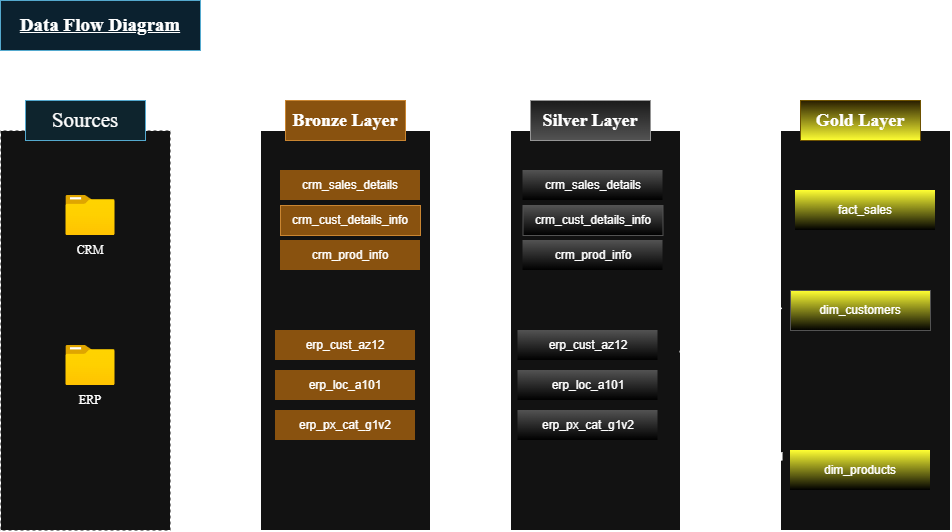

The diagram above was exported from draw.io. Its source (the exported page's mxGraphModel, read from the mxfile embedded in the PNG):
<mxGraphModel dx="1030" dy="596" grid="1" gridSize="10" guides="1" tooltips="1" connect="1" arrows="1" fold="1" page="1" pageScale="1" pageWidth="827" pageHeight="1169" math="0" shadow="0">
  <root>
    <mxCell id="0" />
    <mxCell id="1" parent="0" />
    <mxCell id="jfH2auh11q_GLQaM-oVF-1" parent="1" style="text;html=1;whiteSpace=wrap;strokeColor=#10739e;fillColor=light-dark(#B1DDF0,#0B212F);align=center;verticalAlign=middle;rounded=0;" value="&lt;font face=&quot;Times New Roman&quot; style=&quot;font-size: 19px;&quot;&gt;&lt;b&gt;&lt;u&gt;Data Flow Diagram&lt;/u&gt;&lt;/b&gt;&lt;/font&gt;" vertex="1">
      <mxGeometry height="50" width="200" x="20" y="30" as="geometry" />
    </mxCell>
    <mxCell id="jfH2auh11q_GLQaM-oVF-2" parent="1" style="rounded=0;whiteSpace=wrap;html=1;dashed=1;" value="" vertex="1">
      <mxGeometry height="400" width="170" x="20" y="160" as="geometry" />
    </mxCell>
    <mxCell id="jfH2auh11q_GLQaM-oVF-3" parent="1" style="rounded=0;whiteSpace=wrap;html=1;fillColor=light-dark(#B1DDF0,#0E242D);strokeColor=#10739e;" value="&lt;font face=&quot;Times New Roman&quot; style=&quot;font-size: 21px;&quot;&gt;Sources&lt;/font&gt;" vertex="1">
      <mxGeometry height="40" width="120" x="45" y="130" as="geometry" />
    </mxCell>
    <mxCell id="jfH2auh11q_GLQaM-oVF-4" parent="1" style="image;aspect=fixed;html=1;points=[];align=center;fontSize=12;image=img/lib/azure2/general/Folder_Blank.svg;" value="" vertex="1">
      <mxGeometry height="40" width="49.29" x="85.37" y="225" as="geometry" />
    </mxCell>
    <mxCell id="jfH2auh11q_GLQaM-oVF-5" parent="1" style="text;html=1;whiteSpace=wrap;strokeColor=none;fillColor=none;align=center;verticalAlign=middle;rounded=0;fontFamily=Times New Roman;" value="CRM" vertex="1">
      <mxGeometry height="30" width="60" x="80.02000000000001" y="265" as="geometry" />
    </mxCell>
    <mxCell id="jfH2auh11q_GLQaM-oVF-6" parent="1" style="image;aspect=fixed;html=1;points=[];align=center;fontSize=12;image=img/lib/azure2/general/Folder_Blank.svg;" value="" vertex="1">
      <mxGeometry height="40" width="49.29" x="85.36000000000001" y="375" as="geometry" />
    </mxCell>
    <mxCell id="jfH2auh11q_GLQaM-oVF-7" parent="1" style="text;html=1;whiteSpace=wrap;strokeColor=none;fillColor=none;align=center;verticalAlign=middle;rounded=0;fontFamily=Times New Roman;" value="ERP" vertex="1">
      <mxGeometry height="30" width="60" x="80.02000000000001" y="415" as="geometry" />
    </mxCell>
    <mxCell id="jfH2auh11q_GLQaM-oVF-8" parent="1" style="rounded=0;whiteSpace=wrap;html=1;" value="" vertex="1">
      <mxGeometry height="400" width="170" x="280" y="160" as="geometry" />
    </mxCell>
    <mxCell id="jfH2auh11q_GLQaM-oVF-9" parent="1" style="text;html=1;whiteSpace=wrap;strokeColor=#b46504;fillColor=light-dark(#FAD7AC,#89520F);align=center;verticalAlign=middle;rounded=0;" value="&lt;font face=&quot;Times New Roman&quot; style=&quot;font-size: 18px;&quot;&gt;&lt;b style=&quot;&quot;&gt;Bronze Layer&lt;/b&gt;&lt;/font&gt;" vertex="1">
      <mxGeometry height="40" width="120" x="305" y="130" as="geometry" />
    </mxCell>
    <mxCell id="jfH2auh11q_GLQaM-oVF-11" parent="1" style="text;html=1;whiteSpace=wrap;strokeColor=none;fillColor=light-dark(transparent,#89520F);align=center;verticalAlign=middle;rounded=0;" value="crm_sales_details" vertex="1">
      <mxGeometry height="30" width="140" x="300" y="200" as="geometry" />
    </mxCell>
    <mxCell id="jfH2auh11q_GLQaM-oVF-12" parent="1" style="text;html=1;whiteSpace=wrap;strokeColor=#b46504;fillColor=light-dark(#FAD7AC,#89520F);align=center;verticalAlign=middle;rounded=0;" value="crm_cust_details_info" vertex="1">
      <mxGeometry height="30" width="140" x="300" y="235" as="geometry" />
    </mxCell>
    <mxCell id="jfH2auh11q_GLQaM-oVF-13" parent="1" style="text;html=1;whiteSpace=wrap;strokeColor=none;fillColor=light-dark(#FFFFFF,#89520F);align=center;verticalAlign=middle;rounded=0;" value="crm_prod_info" vertex="1">
      <mxGeometry height="30" width="140" x="300" y="270" as="geometry" />
    </mxCell>
    <mxCell id="jfH2auh11q_GLQaM-oVF-14" parent="1" style="text;html=1;whiteSpace=wrap;strokeColor=none;fillColor=light-dark(#FFFFFF,#89520F);align=center;verticalAlign=middle;rounded=0;" value="erp_cust_az12" vertex="1">
      <mxGeometry height="30" width="140" x="295" y="360" as="geometry" />
    </mxCell>
    <mxCell id="jfH2auh11q_GLQaM-oVF-15" parent="1" style="text;html=1;whiteSpace=wrap;strokeColor=none;fillColor=light-dark(#FFFFFF,#89520F);align=center;verticalAlign=middle;rounded=0;" value="erp_loc_a101" vertex="1">
      <mxGeometry height="30" width="140" x="295" y="400" as="geometry" />
    </mxCell>
    <mxCell id="jfH2auh11q_GLQaM-oVF-16" parent="1" style="text;html=1;whiteSpace=wrap;strokeColor=none;fillColor=light-dark(#FFFFFF,#89520F);align=center;verticalAlign=middle;rounded=0;" value="erp_px_cat_g1v2" vertex="1">
      <mxGeometry height="30" width="140" x="295" y="440" as="geometry" />
    </mxCell>
    <mxCell id="jfH2auh11q_GLQaM-oVF-18" parent="1" style="rounded=0;whiteSpace=wrap;html=1;" value="" vertex="1">
      <mxGeometry height="400" width="170" x="530" y="160" as="geometry" />
    </mxCell>
    <mxCell id="jfH2auh11q_GLQaM-oVF-19" parent="1" style="text;html=1;whiteSpace=wrap;strokeColor=#666666;fillColor=#f5f5f5;align=center;verticalAlign=middle;rounded=0;gradientColor=#b3b3b3;" value="&lt;font face=&quot;Times New Roman&quot; style=&quot;font-size: 18px;&quot;&gt;&lt;b style=&quot;&quot;&gt;Silver Layer&lt;/b&gt;&lt;/font&gt;" vertex="1">
      <mxGeometry height="40" width="120" x="550" y="130" as="geometry" />
    </mxCell>
    <mxCell id="jfH2auh11q_GLQaM-oVF-20" parent="1" style="text;html=1;whiteSpace=wrap;strokeColor=none;fillColor=light-dark(transparent,#535353);align=center;verticalAlign=middle;rounded=0;gradientColor=light-dark(transparent,#000000);" value="crm_sales_details" vertex="1">
      <mxGeometry height="30" width="140" x="542.5" y="200" as="geometry" />
    </mxCell>
    <mxCell id="jfH2auh11q_GLQaM-oVF-21" parent="1" style="text;html=1;whiteSpace=wrap;strokeColor=light-dark(#B46504,#535353);fillColor=light-dark(#FAD7AC,#535353);align=center;verticalAlign=middle;rounded=0;gradientColor=light-dark(#000000,#000000);" value="crm_cust_details_info" vertex="1">
      <mxGeometry height="30" width="140" x="542.5" y="235" as="geometry" />
    </mxCell>
    <mxCell id="jfH2auh11q_GLQaM-oVF-22" parent="1" style="text;html=1;whiteSpace=wrap;strokeColor=none;fillColor=light-dark(#FFFFFF,#535353);align=center;verticalAlign=middle;rounded=0;gradientColor=light-dark(#000000,#000000);" value="crm_prod_info" vertex="1">
      <mxGeometry height="30" width="140" x="542.5" y="270" as="geometry" />
    </mxCell>
    <mxCell id="jfH2auh11q_GLQaM-oVF-23" parent="1" style="text;html=1;whiteSpace=wrap;strokeColor=none;fillColor=light-dark(#FFFFFF,#535353);align=center;verticalAlign=middle;rounded=0;gradientColor=light-dark(#000000,#000000);" value="erp_cust_az12" vertex="1">
      <mxGeometry height="30" width="140" x="537.5" y="360" as="geometry" />
    </mxCell>
    <mxCell id="jfH2auh11q_GLQaM-oVF-24" parent="1" style="text;html=1;whiteSpace=wrap;strokeColor=none;fillColor=light-dark(#FFFFFF,#535353);align=center;verticalAlign=middle;rounded=0;gradientColor=light-dark(#000000,#000000);" value="erp_loc_a101" vertex="1">
      <mxGeometry height="30" width="140" x="537.5" y="400" as="geometry" />
    </mxCell>
    <mxCell id="jfH2auh11q_GLQaM-oVF-25" parent="1" style="text;html=1;whiteSpace=wrap;strokeColor=none;fillColor=light-dark(#FFFFFF,#535353);align=center;verticalAlign=middle;rounded=0;gradientColor=light-dark(#000000,#000000);" value="erp_px_cat_g1v2" vertex="1">
      <mxGeometry height="30" width="140" x="537.5" y="440" as="geometry" />
    </mxCell>
    <mxCell id="jfH2auh11q_GLQaM-oVF-26" parent="1" style="rounded=0;whiteSpace=wrap;html=1;" value="" vertex="1">
      <mxGeometry height="400" width="170" x="800" y="160" as="geometry" />
    </mxCell>
    <mxCell id="jfH2auh11q_GLQaM-oVF-27" parent="1" style="text;html=1;whiteSpace=wrap;strokeColor=#d6b656;fillColor=#fff2cc;align=center;verticalAlign=middle;rounded=0;gradientColor=light-dark(#FFD966,#FFFF33);" value="&lt;font face=&quot;Times New Roman&quot;&gt;&lt;span style=&quot;font-size: 18px;&quot;&gt;&lt;b&gt;Gold Layer&lt;/b&gt;&lt;/span&gt;&lt;/font&gt;" vertex="1">
      <mxGeometry height="40" width="120" x="820" y="130" as="geometry" />
    </mxCell>
    <mxCell id="jfH2auh11q_GLQaM-oVF-28" parent="1" style="text;html=1;whiteSpace=wrap;strokeColor=none;fillColor=light-dark(transparent,#FFFF33);align=center;verticalAlign=middle;rounded=0;gradientColor=light-dark(#000000,#000000);" value="fact_sales" vertex="1">
      <mxGeometry height="40" width="140" x="815" y="220" as="geometry" />
    </mxCell>
    <mxCell id="jfH2auh11q_GLQaM-oVF-29" parent="1" style="text;html=1;whiteSpace=wrap;strokeColor=light-dark(#B46504,#535353);fillColor=light-dark(#FAD7AC,#FFFF33);align=center;verticalAlign=middle;rounded=0;gradientColor=light-dark(#000000,#000000);" value="dim_customers" vertex="1">
      <mxGeometry height="40" width="140" x="810" y="320" as="geometry" />
    </mxCell>
    <mxCell id="jfH2auh11q_GLQaM-oVF-30" parent="1" style="text;html=1;whiteSpace=wrap;strokeColor=none;fillColor=light-dark(#FFFFFF,#FFFF33);align=center;verticalAlign=middle;rounded=0;gradientColor=light-dark(#000000,#000000);" value="dim_products" vertex="1">
      <mxGeometry height="40" width="140" x="810" y="480" as="geometry" />
    </mxCell>
    <mxCell id="jfH2auh11q_GLQaM-oVF-34" edge="1" parent="1" source="jfH2auh11q_GLQaM-oVF-2" style="endArrow=classic;html=1;rounded=0;exitX=1.005;exitY=0.231;exitDx=0;exitDy=0;exitPerimeter=0;entryX=-0.002;entryY=0.127;entryDx=0;entryDy=0;entryPerimeter=0;edgeStyle=orthogonalEdgeStyle;" target="jfH2auh11q_GLQaM-oVF-8" value="">
      <mxGeometry height="50" relative="1" width="50" as="geometry">
        <mxPoint x="440" y="310" as="sourcePoint" />
        <mxPoint x="490" y="260" as="targetPoint" />
      </mxGeometry>
    </mxCell>
    <mxCell id="jfH2auh11q_GLQaM-oVF-35" edge="1" parent="1" style="endArrow=classic;html=1;rounded=0;entryX=-0.021;entryY=0.228;entryDx=0;entryDy=0;entryPerimeter=0;" target="jfH2auh11q_GLQaM-oVF-8" value="">
      <mxGeometry height="50" relative="1" width="50" as="geometry">
        <Array as="points">
          <mxPoint x="240" y="250" />
        </Array>
        <mxPoint x="190" y="250" as="sourcePoint" />
        <mxPoint x="280" y="244.5" as="targetPoint" />
      </mxGeometry>
    </mxCell>
    <mxCell id="jfH2auh11q_GLQaM-oVF-36" edge="1" parent="1" source="jfH2auh11q_GLQaM-oVF-2" style="endArrow=classic;html=1;rounded=0;exitX=1.024;exitY=0.231;exitDx=0;exitDy=0;exitPerimeter=0;entryX=-0.016;entryY=0.305;entryDx=0;entryDy=0;entryPerimeter=0;edgeStyle=orthogonalEdgeStyle;" target="jfH2auh11q_GLQaM-oVF-8" value="">
      <mxGeometry height="50" relative="1" width="50" as="geometry">
        <Array as="points">
          <mxPoint x="194.1" y="250" />
          <mxPoint x="235" y="250" />
          <mxPoint x="235" y="282" />
        </Array>
        <mxPoint x="440" y="310" as="sourcePoint" />
        <mxPoint x="490" y="260" as="targetPoint" />
      </mxGeometry>
    </mxCell>
    <mxCell id="jfH2auh11q_GLQaM-oVF-37" edge="1" parent="1" style="endArrow=classic;html=1;rounded=0;entryX=-0.002;entryY=0.558;entryDx=0;entryDy=0;entryPerimeter=0;edgeStyle=orthogonalEdgeStyle;" target="jfH2auh11q_GLQaM-oVF-8" value="">
      <mxGeometry height="50" relative="1" width="50" as="geometry">
        <mxPoint x="194.08" y="410" as="sourcePoint" />
        <mxPoint x="490" y="260" as="targetPoint" />
      </mxGeometry>
    </mxCell>
    <mxCell id="jfH2auh11q_GLQaM-oVF-38" edge="1" parent="1" style="endArrow=classic;html=1;rounded=0;" value="">
      <mxGeometry height="50" relative="1" width="50" as="geometry">
        <mxPoint x="200" y="410" as="sourcePoint" />
        <mxPoint x="281.19" y="410" as="targetPoint" />
      </mxGeometry>
    </mxCell>
    <mxCell id="jfH2auh11q_GLQaM-oVF-39" edge="1" parent="1" style="endArrow=classic;html=1;rounded=0;entryX=0.007;entryY=0.729;entryDx=0;entryDy=0;entryPerimeter=0;edgeStyle=orthogonalEdgeStyle;" target="jfH2auh11q_GLQaM-oVF-8" value="">
      <mxGeometry height="50" relative="1" width="50" as="geometry">
        <Array as="points">
          <mxPoint x="240" y="410" />
          <mxPoint x="240" y="451.6" />
        </Array>
        <mxPoint x="200" y="410" as="sourcePoint" />
        <mxPoint x="490" y="260" as="targetPoint" />
      </mxGeometry>
    </mxCell>
    <mxCell id="jfH2auh11q_GLQaM-oVF-40" edge="1" parent="1" source="jfH2auh11q_GLQaM-oVF-8" style="endArrow=classic;html=1;rounded=0;entryX=-0.005;entryY=0.153;entryDx=0;entryDy=0;entryPerimeter=0;exitX=1.005;exitY=0.151;exitDx=0;exitDy=0;exitPerimeter=0;" target="jfH2auh11q_GLQaM-oVF-18" value="">
      <mxGeometry height="50" relative="1" width="50" as="geometry">
        <mxPoint x="440" y="310" as="sourcePoint" />
        <mxPoint x="490" y="260" as="targetPoint" />
      </mxGeometry>
    </mxCell>
    <mxCell id="jfH2auh11q_GLQaM-oVF-41" edge="1" parent="1" source="jfH2auh11q_GLQaM-oVF-8" style="endArrow=classic;html=1;rounded=0;entryX=-0.019;entryY=0.231;entryDx=0;entryDy=0;entryPerimeter=0;exitX=1.009;exitY=0.231;exitDx=0;exitDy=0;exitPerimeter=0;" target="jfH2auh11q_GLQaM-oVF-18" value="">
      <mxGeometry height="50" relative="1" width="50" as="geometry">
        <mxPoint x="440" y="310" as="sourcePoint" />
        <mxPoint x="490" y="260" as="targetPoint" />
      </mxGeometry>
    </mxCell>
    <mxCell id="jfH2auh11q_GLQaM-oVF-42" edge="1" parent="1" style="endArrow=classic;html=1;rounded=0;entryX=-0.014;entryY=0.305;entryDx=0;entryDy=0;entryPerimeter=0;" target="jfH2auh11q_GLQaM-oVF-18" value="">
      <mxGeometry height="50" relative="1" width="50" as="geometry">
        <mxPoint x="450" y="282" as="sourcePoint" />
        <mxPoint x="490" y="260" as="targetPoint" />
      </mxGeometry>
    </mxCell>
    <mxCell id="jfH2auh11q_GLQaM-oVF-43" edge="1" parent="1" style="endArrow=classic;html=1;rounded=0;entryX=0;entryY=0.557;entryDx=0;entryDy=0;entryPerimeter=0;" target="jfH2auh11q_GLQaM-oVF-18" value="">
      <mxGeometry height="50" relative="1" width="50" as="geometry">
        <Array as="points">
          <mxPoint x="490" y="382.8" />
        </Array>
        <mxPoint x="450" y="382.8" as="sourcePoint" />
        <mxPoint x="538" y="292" as="targetPoint" />
      </mxGeometry>
    </mxCell>
    <mxCell id="jfH2auh11q_GLQaM-oVF-45" edge="1" parent="1" source="jfH2auh11q_GLQaM-oVF-8" style="endArrow=classic;html=1;rounded=0;exitX=1;exitY=0.651;exitDx=0;exitDy=0;exitPerimeter=0;" value="">
      <mxGeometry height="50" relative="1" width="50" as="geometry">
        <Array as="points">
          <mxPoint x="510" y="420" />
        </Array>
        <mxPoint x="470" y="420" as="sourcePoint" />
        <mxPoint x="530" y="420.2" as="targetPoint" />
      </mxGeometry>
    </mxCell>
    <mxCell id="jfH2auh11q_GLQaM-oVF-46" edge="1" parent="1" source="jfH2auh11q_GLQaM-oVF-8" style="endArrow=classic;html=1;rounded=0;entryX=0;entryY=0.75;entryDx=0;entryDy=0;exitX=1;exitY=0.75;exitDx=0;exitDy=0;" target="jfH2auh11q_GLQaM-oVF-18" value="">
      <mxGeometry height="50" relative="1" width="50" as="geometry">
        <Array as="points" />
        <mxPoint x="490" y="470" as="sourcePoint" />
        <mxPoint x="570" y="470.2" as="targetPoint" />
      </mxGeometry>
    </mxCell>
    <mxCell id="jfH2auh11q_GLQaM-oVF-49" edge="1" parent="1" source="jfH2auh11q_GLQaM-oVF-18" style="endArrow=classic;html=1;rounded=0;entryX=0.012;entryY=0.443;entryDx=0;entryDy=0;entryPerimeter=0;exitX=0.993;exitY=0.553;exitDx=0;exitDy=0;exitPerimeter=0;jumpStyle=gap;" target="jfH2auh11q_GLQaM-oVF-26" value="">
      <mxGeometry height="50" relative="1" width="50" as="geometry">
        <mxPoint x="440" y="310" as="sourcePoint" />
        <mxPoint x="490" y="260" as="targetPoint" />
      </mxGeometry>
    </mxCell>
    <mxCell id="jfH2auh11q_GLQaM-oVF-50" edge="1" parent="1" source="jfH2auh11q_GLQaM-oVF-18" style="endArrow=classic;html=1;rounded=0;exitX=1;exitY=0.225;exitDx=0;exitDy=0;exitPerimeter=0;jumpStyle=gap;" value="">
      <mxGeometry height="50" relative="1" width="50" as="geometry">
        <mxPoint x="440" y="310" as="sourcePoint" />
        <mxPoint x="796.43" y="340" as="targetPoint" />
      </mxGeometry>
    </mxCell>
    <mxCell id="jfH2auh11q_GLQaM-oVF-51" edge="1" parent="1" source="jfH2auh11q_GLQaM-oVF-18" style="endArrow=classic;html=1;rounded=0;exitX=1.012;exitY=0.638;exitDx=0;exitDy=0;exitPerimeter=0;jumpStyle=gap;" value="">
      <mxGeometry height="50" relative="1" width="50" as="geometry">
        <mxPoint x="440" y="310" as="sourcePoint" />
        <mxPoint x="800" y="340" as="targetPoint" />
      </mxGeometry>
    </mxCell>
    <mxCell id="jfH2auh11q_GLQaM-oVF-52" edge="1" parent="1" style="endArrow=classic;html=1;rounded=0;" value="">
      <mxGeometry height="50" relative="1" width="50" as="geometry">
        <mxPoint x="700" y="215" as="sourcePoint" />
        <mxPoint x="796.43" y="238.8" as="targetPoint" />
      </mxGeometry>
    </mxCell>
    <mxCell id="jfH2auh11q_GLQaM-oVF-53" edge="1" parent="1" source="jfH2auh11q_GLQaM-oVF-18" style="endArrow=classic;html=1;rounded=0;entryX=0.012;entryY=0.827;entryDx=0;entryDy=0;entryPerimeter=0;exitX=1.012;exitY=0.325;exitDx=0;exitDy=0;exitPerimeter=0;jumpStyle=gap;" target="jfH2auh11q_GLQaM-oVF-26" value="">
      <mxGeometry height="50" relative="1" width="50" as="geometry">
        <mxPoint x="440" y="310" as="sourcePoint" />
        <mxPoint x="490" y="260" as="targetPoint" />
      </mxGeometry>
    </mxCell>
    <mxCell id="jfH2auh11q_GLQaM-oVF-54" edge="1" parent="1" source="jfH2auh11q_GLQaM-oVF-18" style="endArrow=classic;html=1;rounded=0;exitX=1;exitY=0.75;exitDx=0;exitDy=0;jumpStyle=gap;" value="">
      <mxGeometry height="50" relative="1" width="50" as="geometry">
        <mxPoint x="440" y="310" as="sourcePoint" />
        <mxPoint x="800" y="490" as="targetPoint" />
      </mxGeometry>
    </mxCell>
  </root>
</mxGraphModel>